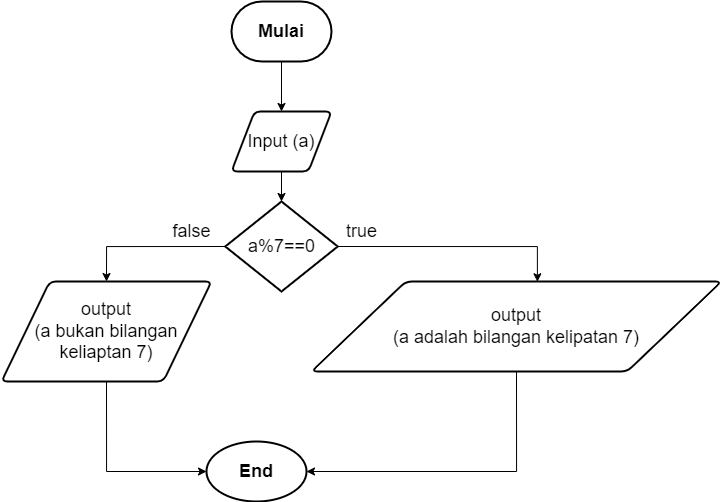

The diagram above was exported from draw.io. Its source (the exported page's mxGraphModel, read from the mxfile embedded in the PNG):
<mxGraphModel dx="1400" dy="1864" grid="1" gridSize="10" guides="1" tooltips="1" connect="1" arrows="1" fold="1" page="1" pageScale="1" pageWidth="850" pageHeight="1100" math="0" shadow="0">
  <root>
    <mxCell id="0" />
    <mxCell id="1" parent="0" />
    <mxCell id="DQB_Qv_wEGhjGvGCy9FA-14" style="edgeStyle=orthogonalEdgeStyle;rounded=0;orthogonalLoop=1;jettySize=auto;html=1;exitX=0.5;exitY=1;exitDx=0;exitDy=0;exitPerimeter=0;entryX=0.5;entryY=0;entryDx=0;entryDy=0;fontSize=18;" edge="1" parent="1" source="DQB_Qv_wEGhjGvGCy9FA-1" target="DQB_Qv_wEGhjGvGCy9FA-2">
      <mxGeometry relative="1" as="geometry" />
    </mxCell>
    <mxCell id="DQB_Qv_wEGhjGvGCy9FA-1" value="&lt;font style=&quot;font-size: 18px;&quot;&gt;&lt;b&gt;Mulai&lt;/b&gt;&lt;/font&gt;" style="strokeWidth=2;html=1;shape=mxgraph.flowchart.terminator;whiteSpace=wrap;" vertex="1" parent="1">
      <mxGeometry x="350" y="-50" width="100" height="60" as="geometry" />
    </mxCell>
    <mxCell id="DQB_Qv_wEGhjGvGCy9FA-15" style="edgeStyle=orthogonalEdgeStyle;rounded=0;orthogonalLoop=1;jettySize=auto;html=1;exitX=0.5;exitY=1;exitDx=0;exitDy=0;entryX=0.5;entryY=0;entryDx=0;entryDy=0;entryPerimeter=0;fontSize=18;" edge="1" parent="1" source="DQB_Qv_wEGhjGvGCy9FA-2" target="DQB_Qv_wEGhjGvGCy9FA-3">
      <mxGeometry relative="1" as="geometry" />
    </mxCell>
    <mxCell id="DQB_Qv_wEGhjGvGCy9FA-2" value="Input (a)" style="shape=parallelogram;html=1;strokeWidth=2;perimeter=parallelogramPerimeter;whiteSpace=wrap;rounded=1;arcSize=12;size=0.23;fontSize=18;" vertex="1" parent="1">
      <mxGeometry x="350" y="60" width="100" height="60" as="geometry" />
    </mxCell>
    <mxCell id="DQB_Qv_wEGhjGvGCy9FA-16" style="edgeStyle=orthogonalEdgeStyle;rounded=0;orthogonalLoop=1;jettySize=auto;html=1;exitX=1;exitY=0.5;exitDx=0;exitDy=0;exitPerimeter=0;fontSize=18;entryX=0.551;entryY=0.003;entryDx=0;entryDy=0;entryPerimeter=0;" edge="1" parent="1" source="DQB_Qv_wEGhjGvGCy9FA-3" target="DQB_Qv_wEGhjGvGCy9FA-12">
      <mxGeometry relative="1" as="geometry">
        <mxPoint x="529.55" y="200" as="targetPoint" />
      </mxGeometry>
    </mxCell>
    <mxCell id="DQB_Qv_wEGhjGvGCy9FA-51" style="edgeStyle=orthogonalEdgeStyle;rounded=0;orthogonalLoop=1;jettySize=auto;html=1;exitX=0;exitY=0.5;exitDx=0;exitDy=0;exitPerimeter=0;entryX=0.5;entryY=0;entryDx=0;entryDy=0;fontSize=18;" edge="1" parent="1" source="DQB_Qv_wEGhjGvGCy9FA-3" target="DQB_Qv_wEGhjGvGCy9FA-11">
      <mxGeometry relative="1" as="geometry" />
    </mxCell>
    <mxCell id="DQB_Qv_wEGhjGvGCy9FA-3" value="a%7==0" style="strokeWidth=2;html=1;shape=mxgraph.flowchart.decision;whiteSpace=wrap;fontSize=18;" vertex="1" parent="1">
      <mxGeometry x="343.75" y="150" width="112.5" height="90" as="geometry" />
    </mxCell>
    <mxCell id="DQB_Qv_wEGhjGvGCy9FA-52" style="edgeStyle=orthogonalEdgeStyle;rounded=0;orthogonalLoop=1;jettySize=auto;html=1;exitX=0.5;exitY=1;exitDx=0;exitDy=0;entryX=0;entryY=0.5;entryDx=0;entryDy=0;entryPerimeter=0;fontSize=18;" edge="1" parent="1" source="DQB_Qv_wEGhjGvGCy9FA-11" target="DQB_Qv_wEGhjGvGCy9FA-13">
      <mxGeometry relative="1" as="geometry" />
    </mxCell>
    <mxCell id="DQB_Qv_wEGhjGvGCy9FA-11" value="&lt;font style=&quot;font-size: 18px;&quot;&gt;output&lt;br&gt;(a bukan bilangan keliaptan 7)&lt;br&gt;&lt;/font&gt;" style="shape=parallelogram;html=1;strokeWidth=2;perimeter=parallelogramPerimeter;whiteSpace=wrap;rounded=1;arcSize=12;size=0.23;fontSize=18;" vertex="1" parent="1">
      <mxGeometry x="120" y="230" width="210" height="100" as="geometry" />
    </mxCell>
    <mxCell id="DQB_Qv_wEGhjGvGCy9FA-53" style="edgeStyle=orthogonalEdgeStyle;rounded=0;orthogonalLoop=1;jettySize=auto;html=1;exitX=0.5;exitY=1;exitDx=0;exitDy=0;entryX=1;entryY=0.5;entryDx=0;entryDy=0;entryPerimeter=0;fontSize=18;" edge="1" parent="1" source="DQB_Qv_wEGhjGvGCy9FA-12" target="DQB_Qv_wEGhjGvGCy9FA-13">
      <mxGeometry relative="1" as="geometry" />
    </mxCell>
    <mxCell id="DQB_Qv_wEGhjGvGCy9FA-12" value="&lt;font style=&quot;font-size: 18px;&quot;&gt;output&lt;br&gt;(a adalah bilangan kelipatan 7)&lt;br&gt;&lt;/font&gt;" style="shape=parallelogram;html=1;strokeWidth=2;perimeter=parallelogramPerimeter;whiteSpace=wrap;rounded=1;arcSize=12;size=0.23;fontSize=18;" vertex="1" parent="1">
      <mxGeometry x="430" y="230" width="410" height="90" as="geometry" />
    </mxCell>
    <mxCell id="DQB_Qv_wEGhjGvGCy9FA-13" value="&lt;b&gt;&lt;font style=&quot;font-size: 18px;&quot;&gt;End&lt;/font&gt;&lt;/b&gt;" style="strokeWidth=2;html=1;shape=mxgraph.flowchart.start_1;whiteSpace=wrap;fontSize=12;" vertex="1" parent="1">
      <mxGeometry x="325" y="390" width="100" height="60" as="geometry" />
    </mxCell>
    <mxCell id="DQB_Qv_wEGhjGvGCy9FA-29" value="true" style="text;html=1;align=center;verticalAlign=middle;resizable=0;points=[];autosize=1;strokeColor=none;fillColor=none;fontSize=18;" vertex="1" parent="1">
      <mxGeometry x="455" y="160" width="50" height="40" as="geometry" />
    </mxCell>
    <mxCell id="DQB_Qv_wEGhjGvGCy9FA-30" value="false" style="text;html=1;align=center;verticalAlign=middle;resizable=0;points=[];autosize=1;strokeColor=none;fillColor=none;fontSize=18;" vertex="1" parent="1">
      <mxGeometry x="280" y="160" width="60" height="40" as="geometry" />
    </mxCell>
  </root>
</mxGraphModel>